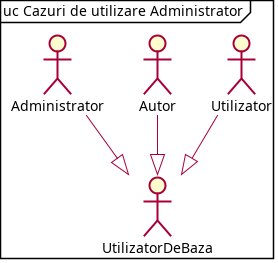

The diagram above was rendered by PlantUML. Its source (embedded in the PNG):
@startuml
skin rose
skinparam shadowing false
top to bottom direction
mainframe uc Cazuri de utilizare Administrator 

actor Administrator
Administrator --|> UtilizatorDeBaza
Autor --|> UtilizatorDeBaza
Utilizator --|> UtilizatorDeBaza
@enduml